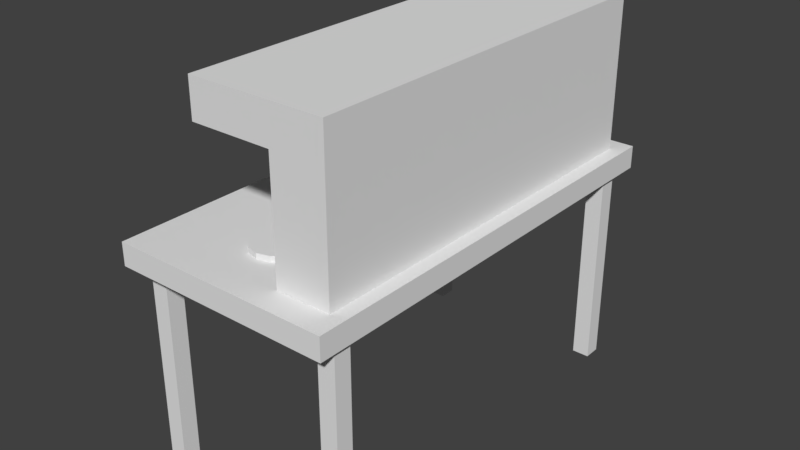 # Source: ColourPickerTable.blend  (saved by Blender 2.78.0; exported with 4.5.12 LTS)
import bpy
from mathutils import Matrix  # noqa: F401  (used for matrix-valued properties, if any)

bpy.ops.wm.read_factory_settings(use_empty=True)
scene = bpy.context.scene
scene.name = 'Scene'

# ---- collections
col_collection_1 = bpy.data.collections.new('Collection 1'); scene.collection.children.link(col_collection_1)

# ---- world
world_world = bpy.data.worlds.new('World'); scene.world = world_world
world_world.color = (0.05088, 0.05088, 0.05088)
world_world.use_sun_shadow = False
world_world.sun_shadow_jitter_overblur = 0.0
world_world.cycles.sampling_method = 'MANUAL'

# ---- meshes
me_cylinder_001 = bpy.data.meshes.new('Cylinder.001')
me_cylinder_001.from_pydata([(-0.005252, 0.6453, 1.473), (-0.005252, 0.6932, 1.506), (-0.0009019, 0.6441, 1.473), (0.02306, 0.6856, 1.506), (0.002283, 0.6409, 1.473), (0.04379, 0.6649, 1.506), (0.003448, 0.6366, 1.473), (0.05137, 0.6366, 1.506), (0.002283, 0.6322, 1.473), (0.04379, 0.6083, 1.506), (-0.0009019, 0.6291, 1.473), (0.02306, 0.5876, 1.506), (-0.005252, 0.6279, 1.473), (-0.005252, 0.58, 1.506), (-0.009602, 0.6291, 1.473), (-0.03356, 0.5876, 1.506), (-0.01279, 0.6322, 1.473), (-0.05429, 0.6083, 1.506), (-0.01395, 0.6366, 1.473), (-0.06188, 0.6366, 1.506), (-0.01279, 0.6409, 1.473), (-0.05429, 0.6649, 1.506), (-0.009602, 0.6441, 1.473), (-0.03357, 0.6856, 1.506), (-0.005252, 0.6851, 1.484), (0.01899, 0.6786, 1.484), (0.03674, 0.6608, 1.484), (0.04324, 0.6366, 1.484), (0.03674, 0.6124, 1.484), (0.01899, 0.5946, 1.484), (-0.005252, 0.5881, 1.484), (-0.0295, 0.5946, 1.484), (-0.04724, 0.6124, 1.484), (-0.05374, 0.6366, 1.484), (-0.04724, 0.6608, 1.484), (-0.0295, 0.6786, 1.484), (-0.005252, 0.6647, 1.473), (0.008787, 0.6609, 1.473), (0.01906, 0.6506, 1.473), (0.02283, 0.6366, 1.473), (0.01906, 0.6226, 1.473), (0.008787, 0.6123, 1.473), (-0.005252, 0.6085, 1.473), (-0.01929, 0.6123, 1.473), (-0.02957, 0.6226, 1.473), (-0.03333, 0.6366, 1.473), (-0.02957, 0.6506, 1.473), (-0.01929, 0.6609, 1.473), (-0.005252, 0.6422, 1.438), (-0.002452, 0.6414, 1.438), (-0.0004028, 0.6394, 1.438), (0.0003475, 0.6366, 1.438), (-0.0004028, 0.6338, 1.438), (-0.002452, 0.6317, 1.438), (-0.005252, 0.631, 1.438), (-0.008052, 0.6317, 1.438), (-0.0101, 0.6338, 1.438), (-0.01085, 0.6366, 1.438), (-0.0101, 0.6394, 1.438), (-0.008052, 0.6414, 1.438), (-0.005252, 0.6453, 1.438), (-0.0009019, 0.6441, 1.438), (0.002283, 0.6409, 1.438), (0.003448, 0.6366, 1.438), (0.002283, 0.6322, 1.438), (-0.0009019, 0.6291, 1.438), (-0.005252, 0.6279, 1.438), (-0.009602, 0.6291, 1.438), (-0.01279, 0.6322, 1.438), (-0.01395, 0.6366, 1.438), (-0.01279, 0.6409, 1.438), (-0.009602, 0.6441, 1.438), (-0.005252, 0.6422, 1.472), (-0.002452, 0.6414, 1.472), (-0.0004028, 0.6394, 1.472), (0.0003474, 0.6366, 1.472), (-0.0004028, 0.6338, 1.472), (-0.002452, 0.6317, 1.472), (-0.005252, 0.631, 1.472), (-0.008052, 0.6317, 1.472), (-0.0101, 0.6338, 1.472), (-0.01085, 0.6366, 1.472), (-0.0101, 0.6394, 1.472), (-0.008052, 0.6414, 1.472), (-0.005252, 0.3317, 1.473), (-0.005252, 0.3796, 1.506), (-0.0009019, 0.3305, 1.473), (0.02306, 0.3721, 1.506), (0.002283, 0.3274, 1.473), (0.04379, 0.3513, 1.506), (0.003448, 0.323, 1.473), (0.05137, 0.323, 1.506), (0.002283, 0.3187, 1.473), (0.04379, 0.2947, 1.506), (-0.0009019, 0.3155, 1.473), (0.02306, 0.274, 1.506), (-0.005252, 0.3143, 1.473), (-0.005252, 0.2664, 1.506), (-0.009602, 0.3155, 1.473), (-0.03356, 0.274, 1.506), (-0.01279, 0.3187, 1.473), (-0.05429, 0.2947, 1.506), (-0.01395, 0.323, 1.473), (-0.06188, 0.323, 1.506), (-0.01279, 0.3274, 1.473), (-0.05429, 0.3513, 1.506), (-0.009602, 0.3305, 1.473), (-0.03357, 0.3721, 1.506), (-0.005252, 0.3715, 1.484), (0.01899, 0.365, 1.484), (0.03674, 0.3473, 1.484), (0.04324, 0.323, 1.484), (0.03674, 0.2988, 1.484), (0.01899, 0.281, 1.484), (-0.005252, 0.2745, 1.484), (-0.0295, 0.281, 1.484), (-0.04724, 0.2988, 1.484), (-0.05374, 0.323, 1.484), (-0.04724, 0.3473, 1.484), (-0.0295, 0.365, 1.484), (-0.005252, 0.3511, 1.473), (0.008787, 0.3473, 1.473), (0.01906, 0.3371, 1.473), (0.02283, 0.323, 1.473), (0.01906, 0.309, 1.473), (0.008787, 0.2987, 1.473), (-0.005252, 0.2949, 1.473), (-0.01929, 0.2987, 1.473), (-0.02957, 0.309, 1.473), (-0.03333, 0.323, 1.473), (-0.02957, 0.3371, 1.473), (-0.01929, 0.3473, 1.473), (-0.005252, 0.3286, 1.438), (-0.002452, 0.3279, 1.438), (-0.0004028, 0.3258, 1.438), (0.0003475, 0.323, 1.438), (-0.0004028, 0.3202, 1.438), (-0.002452, 0.3182, 1.438), (-0.005252, 0.3174, 1.438), (-0.008052, 0.3182, 1.438), (-0.0101, 0.3202, 1.438), (-0.01085, 0.323, 1.438), (-0.0101, 0.3258, 1.438), (-0.008052, 0.3279, 1.438), (-0.005252, 0.3317, 1.438), (-0.0009019, 0.3305, 1.438), (0.002283, 0.3274, 1.438), (0.003448, 0.323, 1.438), (0.002283, 0.3187, 1.438), (-0.0009019, 0.3155, 1.438), (-0.005252, 0.3143, 1.438), (-0.009602, 0.3155, 1.438), (-0.01279, 0.3187, 1.438), (-0.01395, 0.323, 1.438), (-0.01279, 0.3274, 1.438), (-0.009602, 0.3305, 1.438), (-0.005252, 0.3286, 1.472), (-0.002452, 0.3279, 1.472), (-0.0004028, 0.3258, 1.472), (0.0003474, 0.323, 1.472), (-0.0004028, 0.3202, 1.472), (-0.002452, 0.3182, 1.472), (-0.005252, 0.3174, 1.472), (-0.008052, 0.3182, 1.472), (-0.0101, 0.3202, 1.472), (-0.01085, 0.323, 1.472), (-0.0101, 0.3258, 1.472), (-0.008052, 0.3279, 1.472), (-0.005252, 0.005313, 1.473), (-0.005252, 0.05324, 1.506), (-0.0009019, 0.004147, 1.473), (0.02306, 0.04565, 1.506), (0.002283, 0.0009626, 1.473), (0.04379, 0.02493, 1.506), (0.003448, -0.003388, 1.473), (0.05137, -0.003388, 1.506), (0.002283, -0.007738, 1.473), (0.04379, -0.0317, 1.506), (-0.0009019, -0.01092, 1.473), (0.02306, -0.05243, 1.506), (-0.005252, -0.01209, 1.473), (-0.005252, -0.06001, 1.506), (-0.009602, -0.01092, 1.473), (-0.03356, -0.05243, 1.506), (-0.01279, -0.007738, 1.473), (-0.05429, -0.0317, 1.506), (-0.01395, -0.003388, 1.473), (-0.06188, -0.003388, 1.506), (-0.01279, 0.0009626, 1.473), (-0.05429, 0.02493, 1.506), (-0.009602, 0.004147, 1.473), (-0.03357, 0.04565, 1.506), (-0.005252, 0.0451, 1.484), (0.01899, 0.0386, 1.484), (0.03674, 0.02086, 1.484), (0.04324, -0.003388, 1.484), (0.03674, -0.02763, 1.484), (0.01899, -0.04538, 1.484), (-0.005252, -0.05188, 1.484), (-0.0295, -0.04538, 1.484), (-0.04724, -0.02763, 1.484), (-0.05374, -0.003388, 1.484), (-0.04724, 0.02086, 1.484), (-0.0295, 0.0386, 1.484), (-0.005252, 0.02469, 1.473), (0.008787, 0.02093, 1.473), (0.01906, 0.01065, 1.473), (0.02283, -0.003388, 1.473), (0.01906, -0.01743, 1.473), (0.008787, -0.0277, 1.473), (-0.005252, -0.03147, 1.473), (-0.01929, -0.0277, 1.473), (-0.02957, -0.01743, 1.473), (-0.03333, -0.003388, 1.473), (-0.02957, 0.01065, 1.473), (-0.01929, 0.02093, 1.473), (-0.005252, 0.002212, 1.438), (-0.002452, 0.001462, 1.438), (-0.0004028, -0.0005879, 1.438), (0.0003475, -0.003388, 1.438), (-0.0004028, -0.006188, 1.438), (-0.002452, -0.008237, 1.438), (-0.005252, -0.008987, 1.438), (-0.008052, -0.008237, 1.438), (-0.0101, -0.006187, 1.438), (-0.01085, -0.003388, 1.438), (-0.0101, -0.0005879, 1.438), (-0.008052, 0.001462, 1.438), (-0.005252, 0.005313, 1.438), (-0.0009019, 0.004147, 1.438), (0.002283, 0.0009626, 1.438), (0.003448, -0.003388, 1.438), (0.002283, -0.007738, 1.438), (-0.0009019, -0.01092, 1.438), (-0.005252, -0.01209, 1.438), (-0.009602, -0.01092, 1.438), (-0.01279, -0.007738, 1.438), (-0.01395, -0.003388, 1.438), (-0.01279, 0.0009626, 1.438), (-0.009602, 0.004147, 1.438), (-0.005252, 0.002212, 1.472), (-0.002452, 0.001462, 1.472), (-0.0004028, -0.0005879, 1.472), (0.0003474, -0.003388, 1.472), (-0.0004028, -0.006188, 1.472), (-0.002452, -0.008237, 1.472), (-0.005252, -0.008987, 1.472), (-0.008052, -0.008237, 1.472), (-0.0101, -0.006187, 1.472), (-0.01085, -0.003388, 1.472), (-0.0101, -0.0005879, 1.472), (-0.008052, 0.001462, 1.472), (-0.005252, -0.3117, 1.473), (-0.005252, -0.2638, 1.506), (-0.0009019, -0.3129, 1.473), (0.02306, -0.2714, 1.506), (0.002283, -0.316, 1.473), (0.04379, -0.2921, 1.506), (0.003448, -0.3204, 1.473), (0.05137, -0.3204, 1.506), (0.002283, -0.3247, 1.473), (0.04379, -0.3487, 1.506), (-0.0009019, -0.3279, 1.473), (0.02306, -0.3694, 1.506), (-0.005252, -0.3291, 1.473), (-0.005252, -0.377, 1.506), (-0.009602, -0.3279, 1.473), (-0.03356, -0.3694, 1.506), (-0.01279, -0.3247, 1.473), (-0.05429, -0.3487, 1.506), (-0.01395, -0.3204, 1.473), (-0.06188, -0.3204, 1.506), (-0.01279, -0.316, 1.473), (-0.05429, -0.2921, 1.506), (-0.009602, -0.3129, 1.473), (-0.03357, -0.2714, 1.506), (-0.005252, -0.2719, 1.484), (0.01899, -0.2784, 1.484), (0.03674, -0.2961, 1.484), (0.04324, -0.3204, 1.484), (0.03674, -0.3446, 1.484), (0.01899, -0.3624, 1.484), (-0.005252, -0.3689, 1.484), (-0.0295, -0.3624, 1.484), (-0.04724, -0.3446, 1.484), (-0.05374, -0.3204, 1.484), (-0.04724, -0.2961, 1.484), (-0.0295, -0.2784, 1.484), (-0.005252, -0.2923, 1.473), (0.008787, -0.2961, 1.473), (0.01906, -0.3064, 1.473), (0.02283, -0.3204, 1.473), (0.01906, -0.3344, 1.473), (0.008787, -0.3447, 1.473), (-0.005252, -0.3485, 1.473), (-0.01929, -0.3447, 1.473), (-0.02957, -0.3344, 1.473), (-0.03333, -0.3204, 1.473), (-0.02957, -0.3064, 1.473), (-0.01929, -0.2961, 1.473), (-0.005252, -0.3148, 1.438), (-0.002452, -0.3155, 1.438), (-0.0004028, -0.3176, 1.438), (0.0003475, -0.3204, 1.438), (-0.0004028, -0.3232, 1.438), (-0.002452, -0.3252, 1.438), (-0.005252, -0.326, 1.438), (-0.008052, -0.3252, 1.438), (-0.0101, -0.3232, 1.438), (-0.01085, -0.3204, 1.438), (-0.0101, -0.3176, 1.438), (-0.008052, -0.3155, 1.438), (-0.005252, -0.3117, 1.438), (-0.0009019, -0.3129, 1.438), (0.002283, -0.316, 1.438), (0.003448, -0.3204, 1.438), (0.002283, -0.3247, 1.438), (-0.0009019, -0.3279, 1.438), (-0.005252, -0.3291, 1.438), (-0.009602, -0.3279, 1.438), (-0.01279, -0.3247, 1.438), (-0.01395, -0.3204, 1.438), (-0.01279, -0.316, 1.438), (-0.009602, -0.3129, 1.438), (-0.005252, -0.3148, 1.472), (-0.002452, -0.3155, 1.472), (-0.0004028, -0.3176, 1.472), (0.0003474, -0.3204, 1.472), (-0.0004028, -0.3232, 1.472), (-0.002452, -0.3252, 1.472), (-0.005252, -0.326, 1.472), (-0.008052, -0.3252, 1.472), (-0.0101, -0.3232, 1.472), (-0.01085, -0.3204, 1.472), (-0.0101, -0.3176, 1.472), (-0.008052, -0.3155, 1.472), (-0.005252, -0.6372, 1.473), (-0.005252, -0.5893, 1.506), (-0.0009019, -0.6384, 1.473), (0.02306, -0.5969, 1.506), (0.002283, -0.6416, 1.473), (0.04379, -0.6176, 1.506), (0.003448, -0.6459, 1.473), (0.05137, -0.6459, 1.506), (0.002283, -0.6503, 1.473), (0.04379, -0.6742, 1.506), (-0.0009019, -0.6535, 1.473), (0.02306, -0.695, 1.506), (-0.005252, -0.6546, 1.473), (-0.005252, -0.7026, 1.506), (-0.009602, -0.6535, 1.473), (-0.03356, -0.695, 1.506), (-0.01279, -0.6503, 1.473), (-0.05429, -0.6742, 1.506), (-0.01395, -0.6459, 1.473), (-0.06188, -0.6459, 1.506), (-0.01279, -0.6416, 1.473), (-0.05429, -0.6176, 1.506), (-0.009602, -0.6384, 1.473), (-0.03357, -0.5969, 1.506), (-0.005252, -0.5974, 1.484), (0.01899, -0.6039, 1.484), (0.03674, -0.6217, 1.484), (0.04324, -0.6459, 1.484), (0.03674, -0.6702, 1.484), (0.01899, -0.6879, 1.484), (-0.005252, -0.6944, 1.484), (-0.0295, -0.6879, 1.484), (-0.04724, -0.6702, 1.484), (-0.05374, -0.6459, 1.484), (-0.04724, -0.6217, 1.484), (-0.0295, -0.6039, 1.484), (-0.005252, -0.6179, 1.473), (0.008787, -0.6216, 1.473), (0.01906, -0.6319, 1.473), (0.02283, -0.6459, 1.473), (0.01906, -0.66, 1.473), (0.008787, -0.6703, 1.473), (-0.005252, -0.674, 1.473), (-0.01929, -0.6703, 1.473), (-0.02957, -0.66, 1.473), (-0.03333, -0.6459, 1.473), (-0.02957, -0.6319, 1.473), (-0.01929, -0.6216, 1.473), (-0.005252, -0.6403, 1.438), (-0.002452, -0.6411, 1.438), (-0.0004028, -0.6431, 1.438), (0.0003475, -0.6459, 1.438), (-0.0004028, -0.6487, 1.438), (-0.002452, -0.6508, 1.438), (-0.005252, -0.6515, 1.438), (-0.008052, -0.6508, 1.438), (-0.0101, -0.6487, 1.438), (-0.01085, -0.6459, 1.438), (-0.0101, -0.6431, 1.438), (-0.008052, -0.6411, 1.438), (-0.005252, -0.6372, 1.438), (-0.0009019, -0.6384, 1.438), (0.002283, -0.6416, 1.438), (0.003448, -0.6459, 1.438), (0.002283, -0.6503, 1.438), (-0.0009019, -0.6535, 1.438), (-0.005252, -0.6546, 1.438), (-0.009602, -0.6535, 1.438), (-0.01279, -0.6503, 1.438), (-0.01395, -0.6459, 1.438), (-0.01279, -0.6416, 1.438), (-0.009602, -0.6384, 1.438), (-0.005252, -0.6403, 1.472), (-0.002452, -0.6411, 1.472), (-0.0004028, -0.6431, 1.472), (0.0003474, -0.6459, 1.472), (-0.0004028, -0.6487, 1.472), (-0.002452, -0.6508, 1.472), (-0.005252, -0.6515, 1.472), (-0.008052, -0.6508, 1.472), (-0.0101, -0.6487, 1.472), (-0.01085, -0.6459, 1.472), (-0.0101, -0.6431, 1.472), (-0.008052, -0.6411, 1.472), (-0.06508, -0.2218, 1.02), (-0.0657, -0.2207, 0.9939), (-0.1054, -0.2622, 1.02), (-0.1065, -0.2615, 0.9939), (-0.1202, -0.3173, 1.02), (-0.1215, -0.3173, 0.9939), (-0.1054, -0.3725, 1.02), (-0.1065, -0.3731, 0.9939), (-0.06508, -0.4128, 1.02), (-0.0657, -0.4139, 0.9939), (-0.009928, -0.4276, 1.02), (-0.009928, -0.4289, 0.9939), (0.04522, -0.4128, 1.02), (0.04584, -0.4139, 0.9939), (0.08559, -0.3725, 1.02), (0.08667, -0.3731, 0.9939), (0.1004, -0.3173, 1.02), (0.1016, -0.3173, 0.9939), (0.08559, -0.2622, 1.02), (0.08667, -0.2615, 0.9939), (0.04522, -0.2218, 1.02), (0.04584, -0.2207, 0.9939), (-0.009928, -0.207, 1.02), (-0.009928, -0.2058, 0.9939), (-0.009928, 0.7554, 0.9939), (-0.009928, 0.7542, 1.02), (0.04584, 0.7405, 0.9939), (0.04522, 0.7394, 1.02), (0.08667, 0.6996, 0.9939), (0.08559, 0.699, 1.02), (0.1016, 0.6439, 0.9939), (0.1004, 0.6439, 1.02), (0.08667, 0.5881, 0.9939), (0.08559, 0.5887, 1.02), (0.04584, 0.5473, 0.9939), (0.04522, 0.5483, 1.02), (-0.009928, 0.5323, 0.9939), (-0.009928, 0.5336, 1.02), (-0.0657, 0.5473, 0.9939), (-0.06508, 0.5483, 1.02), (-0.1065, 0.5881, 0.9939), (-0.1054, 0.5887, 1.02), (-0.1215, 0.6439, 0.9939), (-0.1202, 0.6439, 1.02), (-0.1065, 0.6996, 0.9939), (-0.1054, 0.699, 1.02), (-0.0657, 0.7405, 0.9939), (-0.06508, 0.7394, 1.02), (-0.009928, 0.119, 0.9939), (-0.009928, 0.1178, 1.02), (0.04584, 0.1041, 0.9939), (0.04522, 0.103, 1.02), (0.08667, 0.06327, 0.9939), (0.08559, 0.06265, 1.02), (0.1016, 0.007502, 0.9939), (0.1004, 0.007502, 1.02), (0.08667, -0.04827, 0.9939), (0.08559, -0.04765, 1.02), (0.04584, -0.0891, 0.9939), (0.04522, -0.08802, 1.02), (-0.009928, -0.104, 0.9939), (-0.009928, -0.1028, 1.02), (-0.0657, -0.0891, 0.9939), (-0.06508, -0.08802, 1.02), (-0.1065, -0.04827, 0.9939), (-0.1054, -0.04765, 1.02), (-0.1215, 0.007501, 0.9939), (-0.1202, 0.007501, 1.02), (-0.1065, 0.06327, 0.9939), (-0.1054, 0.06265, 1.02), (-0.0657, 0.1041, 0.9939), (-0.06508, 0.103, 1.02), (0.04584, 0.7405, 1.02), (-0.009928, 0.7554, 1.02), (0.08667, 0.6996, 1.02), (0.1016, 0.6439, 1.02), (0.08667, 0.5881, 1.02), (0.04584, 0.5473, 1.02), (-0.009928, 0.5323, 1.02), (-0.0657, 0.5473, 1.02), (-0.1065, 0.5881, 1.02), (-0.1215, 0.6439, 1.02), (-0.1065, 0.6996, 1.02), (-0.0657, 0.7405, 1.02), (-0.0657, 0.4186, 1.02), (-0.1065, 0.3778, 1.02), (-0.1215, 0.322, 1.02), (-0.1065, 0.2662, 1.02), (-0.0657, 0.2254, 1.02), (-0.009928, 0.2104, 1.02), (0.04584, 0.2254, 1.02), (0.08667, 0.2662, 1.02), (0.1016, 0.322, 1.02), (0.08667, 0.3778, 1.02), (-0.009928, 0.4335, 1.02), (0.04584, 0.4186, 1.02), (-0.06508, 0.4175, 1.02), (-0.0657, 0.4186, 0.9939), (-0.1054, 0.3771, 1.02), (-0.1065, 0.3778, 0.9939), (-0.1202, 0.322, 1.02), (-0.1215, 0.322, 0.9939), (-0.1054, 0.2668, 1.02), (-0.1065, 0.2662, 0.9939), (-0.06508, 0.2265, 1.02), (-0.0657, 0.2254, 0.9939), (-0.009928, 0.2117, 1.02), (-0.009928, 0.2104, 0.9939), (0.04522, 0.2265, 1.02), (0.04584, 0.2254, 0.9939), (0.08559, 0.2668, 1.02), (0.08667, 0.2662, 0.9939), (0.1004, 0.322, 1.02), (0.1016, 0.322, 0.9939), (0.08559, 0.3771, 1.02), (0.08667, 0.3778, 0.9939), (0.04522, 0.4175, 1.02), (0.04584, 0.4186, 0.9939), (-0.009928, 0.4323, 1.02), (-0.009928, 0.4335, 0.9939), (0.04584, 0.1041, 1.02), (-0.009928, 0.119, 1.02), (0.08667, 0.06327, 1.02), (0.1016, 0.007502, 1.02), (0.08667, -0.04827, 1.02), (0.04584, -0.0891, 1.02), (-0.009928, -0.104, 1.02), (-0.0657, -0.0891, 1.02), (-0.1065, -0.04827, 1.02), (-0.1215, 0.007501, 1.02), (-0.1065, 0.06327, 1.02), (-0.0657, 0.1041, 1.02), (0.04584, -0.2207, 1.02), (-0.009928, -0.2058, 1.02), (0.08667, -0.2615, 1.02), (0.1016, -0.3173, 1.02), (0.08667, -0.3731, 1.02), (0.04584, -0.4139, 1.02), (-0.009928, -0.4289, 1.02), (-0.0657, -0.4139, 1.02), (-0.1065, -0.3731, 1.02), (-0.1215, -0.3173, 1.02), (-0.1065, -0.2615, 1.02), (-0.0657, -0.2207, 1.02), (-0.06508, -0.5422, 1.02), (-0.0657, -0.5411, 0.9939), (-0.1054, -0.5826, 1.02), (-0.1065, -0.5819, 0.9939), (-0.1202, -0.6377, 1.02), (-0.1215, -0.6377, 0.9939), (-0.1054, -0.6929, 1.02), (-0.1065, -0.6935, 0.9939), (-0.06508, -0.7332, 1.02), (-0.0657, -0.7343, 0.9939), (-0.009928, -0.748, 1.02), (-0.009928, -0.7493, 0.9939), (0.04522, -0.7332, 1.02), (0.04584, -0.7343, 0.9939), (0.08559, -0.6929, 1.02), (0.08667, -0.6935, 0.9939), (0.1004, -0.6377, 1.02), (0.1016, -0.6377, 0.9939), (0.08559, -0.5826, 1.02), (0.08667, -0.5819, 0.9939), (0.04522, -0.5422, 1.02), (0.04584, -0.5411, 0.9939), (-0.009928, -0.5274, 1.02), (-0.009928, -0.5262, 0.9939), (0.04584, -0.5411, 1.02), (-0.009928, -0.5262, 1.02), (0.08667, -0.5819, 1.02), (0.1016, -0.6377, 1.02), (0.08667, -0.6935, 1.02), (0.04584, -0.7343, 1.02), (-0.009928, -0.7493, 1.02), (-0.0657, -0.7343, 1.02), (-0.1065, -0.6935, 1.02), (-0.1215, -0.6377, 1.02), (-0.1065, -0.5819, 1.02), (-0.0657, -0.5411, 1.02), (0.1976, -0.8547, 0.9831), (0.1976, -0.8547, 1.671), (0.1976, 0.8998, 0.9831), (0.1976, 0.8998, 1.671), (0.4362, -0.8547, 0.9831), (0.4362, -0.8547, 1.671), (0.4362, 0.8998, 0.9831), (0.4362, 0.8998, 1.671), (0.1976, -0.8547, 1.505), (0.1976, 0.8998, 1.505), (0.4362, 0.8998, 1.505), (0.4362, -0.8547, 1.505), (-0.1589, -0.8547, 1.505), (-0.1589, -0.8547, 1.671), (-0.1589, 0.8998, 1.671), (-0.1589, 0.8998, 1.505), (0.4021, 0.792, 0.005769), (0.4021, 0.792, 0.8915), (0.4021, 0.8682, 0.005769), (0.4021, 0.8682, 0.8915), (0.4783, 0.792, 0.005769), (0.4783, 0.792, 0.8915), (0.4783, 0.8682, 0.005769), (0.4783, 0.8682, 0.8915), (0.4021, -0.8837, 0.005769), (0.4021, -0.8837, 0.8915), (0.4021, -0.8076, 0.005769), (0.4021, -0.8076, 0.8915), (0.4783, -0.8837, 0.005769), (0.4783, -0.8837, 0.8915), (0.4783, -0.8076, 0.005769), (0.4783, -0.8076, 0.8915), (-0.4332, -0.8837, 0.005769), (-0.4332, -0.8837, 0.8915), (-0.4332, -0.8076, 0.005769), (-0.4332, -0.8076, 0.8915), (-0.357, -0.8837, 0.005769), (-0.357, -0.8837, 0.8915), (-0.357, -0.8076, 0.005769), (-0.357, -0.8076, 0.8915), (-0.4332, 0.7931, 0.005769), (-0.4332, 0.7931, 0.8915), (-0.4332, 0.8693, 0.005769), (-0.4332, 0.8693, 0.8915), (-0.357, 0.7931, 0.005769), (-0.357, 0.7931, 0.8915), (-0.357, 0.8693, 0.005769), (-0.357, 0.8693, 0.8915), (-0.4726, -0.9688, 0.8943), (-0.4726, -0.9688, 0.9949), (-0.4726, 0.9858, 0.8943), (-0.4726, 0.9858, 0.9949), (0.4984, -0.9688, 0.8943), (0.4984, -0.9688, 0.9949), (0.4984, 0.9858, 0.8943), (0.4984, 0.9858, 0.9949)], [], [(24, 1, 3, 25), (25, 3, 5, 26), (26, 5, 7, 27), (27, 7, 9, 28), (28, 9, 11, 29), (29, 11, 13, 30), (30, 13, 15, 31), (31, 15, 17, 32), (32, 17, 19, 33), (33, 19, 21, 34), (34, 21, 23, 35), (35, 23, 1, 24), (6, 8, 64, 63), (47, 35, 24, 36), (46, 34, 35, 47), (45, 33, 34, 46), (44, 32, 33, 45), (43, 31, 32, 44), (42, 30, 31, 43), (41, 29, 30, 42), (40, 28, 29, 41), (39, 27, 28, 40), (38, 26, 27, 39), (37, 25, 26, 38), (36, 24, 25, 37), (2, 0, 36, 37), (4, 2, 37, 38), (6, 4, 38, 39), (8, 6, 39, 40), (10, 8, 40, 41), (12, 10, 41, 42), (14, 12, 42, 43), (16, 14, 43, 44), (18, 16, 44, 45), (20, 18, 45, 46), (22, 20, 46, 47), (0, 22, 47, 36), (54, 55, 79, 78), (20, 22, 71, 70), (0, 2, 61, 60), (14, 16, 68, 67), (8, 10, 65, 64), (22, 0, 60, 71), (2, 4, 62, 61), (16, 18, 69, 68), (10, 12, 66, 65), (4, 6, 63, 62), (18, 20, 70, 69), (12, 14, 67, 66), (49, 48, 60, 61), (50, 49, 61, 62), (51, 50, 62, 63), (52, 51, 63, 64), (53, 52, 64, 65), (54, 53, 65, 66), (55, 54, 66, 67), (56, 55, 67, 68), (57, 56, 68, 69), (58, 57, 69, 70), (59, 58, 70, 71), (48, 59, 71, 60), (72, 73, 74, 75, 76, 77, 78, 79, 80, 81, 82, 83), (51, 52, 76, 75), (58, 59, 83, 82), (48, 49, 73, 72), (55, 56, 80, 79), (52, 53, 77, 76), (59, 48, 72, 83), (49, 50, 74, 73), (56, 57, 81, 80), (53, 54, 78, 77), (50, 51, 75, 74), (57, 58, 82, 81), (108, 85, 87, 109), (109, 87, 89, 110), (110, 89, 91, 111), (111, 91, 93, 112), (112, 93, 95, 113), (113, 95, 97, 114), (114, 97, 99, 115), (115, 99, 101, 116), (116, 101, 103, 117), (117, 103, 105, 118), (118, 105, 107, 119), (119, 107, 85, 108), (90, 92, 148, 147), (131, 119, 108, 120), (130, 118, 119, 131), (129, 117, 118, 130), (128, 116, 117, 129), (127, 115, 116, 128), (126, 114, 115, 127), (125, 113, 114, 126), (124, 112, 113, 125), (123, 111, 112, 124), (122, 110, 111, 123), (121, 109, 110, 122), (120, 108, 109, 121), (86, 84, 120, 121), (88, 86, 121, 122), (90, 88, 122, 123), (92, 90, 123, 124), (94, 92, 124, 125), (96, 94, 125, 126), (98, 96, 126, 127), (100, 98, 127, 128), (102, 100, 128, 129), (104, 102, 129, 130), (106, 104, 130, 131), (84, 106, 131, 120), (138, 139, 163, 162), (104, 106, 155, 154), (84, 86, 145, 144), (98, 100, 152, 151), (92, 94, 149, 148), (106, 84, 144, 155), (86, 88, 146, 145), (100, 102, 153, 152), (94, 96, 150, 149), (88, 90, 147, 146), (102, 104, 154, 153), (96, 98, 151, 150), (133, 132, 144, 145), (134, 133, 145, 146), (135, 134, 146, 147), (136, 135, 147, 148), (137, 136, 148, 149), (138, 137, 149, 150), (139, 138, 150, 151), (140, 139, 151, 152), (141, 140, 152, 153), (142, 141, 153, 154), (143, 142, 154, 155), (132, 143, 155, 144), (156, 157, 158, 159, 160, 161, 162, 163, 164, 165, 166, 167), (135, 136, 160, 159), (142, 143, 167, 166), (132, 133, 157, 156), (139, 140, 164, 163), (136, 137, 161, 160), (143, 132, 156, 167), (133, 134, 158, 157), (140, 141, 165, 164), (137, 138, 162, 161), (134, 135, 159, 158), (141, 142, 166, 165), (192, 169, 171, 193), (193, 171, 173, 194), (194, 173, 175, 195), (195, 175, 177, 196), (196, 177, 179, 197), (197, 179, 181, 198), (198, 181, 183, 199), (199, 183, 185, 200), (200, 185, 187, 201), (201, 187, 189, 202), (202, 189, 191, 203), (203, 191, 169, 192), (174, 176, 232, 231), (215, 203, 192, 204), (214, 202, 203, 215), (213, 201, 202, 214), (212, 200, 201, 213), (211, 199, 200, 212), (210, 198, 199, 211), (209, 197, 198, 210), (208, 196, 197, 209), (207, 195, 196, 208), (206, 194, 195, 207), (205, 193, 194, 206), (204, 192, 193, 205), (170, 168, 204, 205), (172, 170, 205, 206), (174, 172, 206, 207), (176, 174, 207, 208), (178, 176, 208, 209), (180, 178, 209, 210), (182, 180, 210, 211), (184, 182, 211, 212), (186, 184, 212, 213), (188, 186, 213, 214), (190, 188, 214, 215), (168, 190, 215, 204), (222, 223, 247, 246), (188, 190, 239, 238), (168, 170, 229, 228), (182, 184, 236, 235), (176, 178, 233, 232), (190, 168, 228, 239), (170, 172, 230, 229), (184, 186, 237, 236), (178, 180, 234, 233), (172, 174, 231, 230), (186, 188, 238, 237), (180, 182, 235, 234), (217, 216, 228, 229), (218, 217, 229, 230), (219, 218, 230, 231), (220, 219, 231, 232), (221, 220, 232, 233), (222, 221, 233, 234), (223, 222, 234, 235), (224, 223, 235, 236), (225, 224, 236, 237), (226, 225, 237, 238), (227, 226, 238, 239), (216, 227, 239, 228), (240, 241, 242, 243, 244, 245, 246, 247, 248, 249, 250, 251), (219, 220, 244, 243), (226, 227, 251, 250), (216, 217, 241, 240), (223, 224, 248, 247), (220, 221, 245, 244), (227, 216, 240, 251), (217, 218, 242, 241), (224, 225, 249, 248), (221, 222, 246, 245), (218, 219, 243, 242), (225, 226, 250, 249), (276, 253, 255, 277), (277, 255, 257, 278), (278, 257, 259, 279), (279, 259, 261, 280), (280, 261, 263, 281), (281, 263, 265, 282), (282, 265, 267, 283), (283, 267, 269, 284), (284, 269, 271, 285), (285, 271, 273, 286), (286, 273, 275, 287), (287, 275, 253, 276), (258, 260, 316, 315), (299, 287, 276, 288), (298, 286, 287, 299), (297, 285, 286, 298), (296, 284, 285, 297), (295, 283, 284, 296), (294, 282, 283, 295), (293, 281, 282, 294), (292, 280, 281, 293), (291, 279, 280, 292), (290, 278, 279, 291), (289, 277, 278, 290), (288, 276, 277, 289), (254, 252, 288, 289), (256, 254, 289, 290), (258, 256, 290, 291), (260, 258, 291, 292), (262, 260, 292, 293), (264, 262, 293, 294), (266, 264, 294, 295), (268, 266, 295, 296), (270, 268, 296, 297), (272, 270, 297, 298), (274, 272, 298, 299), (252, 274, 299, 288), (306, 307, 331, 330), (272, 274, 323, 322), (252, 254, 313, 312), (266, 268, 320, 319), (260, 262, 317, 316), (274, 252, 312, 323), (254, 256, 314, 313), (268, 270, 321, 320), (262, 264, 318, 317), (256, 258, 315, 314), (270, 272, 322, 321), (264, 266, 319, 318), (301, 300, 312, 313), (302, 301, 313, 314), (303, 302, 314, 315), (304, 303, 315, 316), (305, 304, 316, 317), (306, 305, 317, 318), (307, 306, 318, 319), (308, 307, 319, 320), (309, 308, 320, 321), (310, 309, 321, 322), (311, 310, 322, 323), (300, 311, 323, 312), (324, 325, 326, 327, 328, 329, 330, 331, 332, 333, 334, 335), (303, 304, 328, 327), (310, 311, 335, 334), (300, 301, 325, 324), (307, 308, 332, 331), (304, 305, 329, 328), (311, 300, 324, 335), (301, 302, 326, 325), (308, 309, 333, 332), (305, 306, 330, 329), (302, 303, 327, 326), (309, 310, 334, 333), (360, 337, 339, 361), (361, 339, 341, 362), (362, 341, 343, 363), (363, 343, 345, 364), (364, 345, 347, 365), (365, 347, 349, 366), (366, 349, 351, 367), (367, 351, 353, 368), (368, 353, 355, 369), (369, 355, 357, 370), (370, 357, 359, 371), (371, 359, 337, 360), (342, 344, 400, 399), (383, 371, 360, 372), (382, 370, 371, 383), (381, 369, 370, 382), (380, 368, 369, 381), (379, 367, 368, 380), (378, 366, 367, 379), (377, 365, 366, 378), (376, 364, 365, 377), (375, 363, 364, 376), (374, 362, 363, 375), (373, 361, 362, 374), (372, 360, 361, 373), (338, 336, 372, 373), (340, 338, 373, 374), (342, 340, 374, 375), (344, 342, 375, 376), (346, 344, 376, 377), (348, 346, 377, 378), (350, 348, 378, 379), (352, 350, 379, 380), (354, 352, 380, 381), (356, 354, 381, 382), (358, 356, 382, 383), (336, 358, 383, 372), (390, 391, 415, 414), (356, 358, 407, 406), (336, 338, 397, 396), (350, 352, 404, 403), (344, 346, 401, 400), (358, 336, 396, 407), (338, 340, 398, 397), (352, 354, 405, 404), (346, 348, 402, 401), (340, 342, 399, 398), (354, 356, 406, 405), (348, 350, 403, 402), (385, 384, 396, 397), (386, 385, 397, 398), (387, 386, 398, 399), (388, 387, 399, 400), (389, 388, 400, 401), (390, 389, 401, 402), (391, 390, 402, 403), (392, 391, 403, 404), (393, 392, 404, 405), (394, 393, 405, 406), (395, 394, 406, 407), (384, 395, 407, 396), (408, 409, 410, 411, 412, 413, 414, 415, 416, 417, 418, 419), (387, 388, 412, 411), (394, 395, 419, 418), (384, 385, 409, 408), (391, 392, 416, 415), (388, 389, 413, 412), (395, 384, 408, 419), (385, 386, 410, 409), (392, 393, 417, 416), (389, 390, 414, 413), (386, 387, 411, 410), (393, 394, 418, 417), (441, 552, 554, 439), (443, 553, 552, 441), (444, 493, 492, 446), (446, 492, 494, 448), (448, 494, 495, 450), (450, 495, 496, 452), (452, 496, 497, 454), (454, 497, 498, 456), (456, 498, 499, 458), (458, 499, 500, 460), (460, 500, 501, 462), (462, 501, 502, 464), (447, 445, 467, 465, 463, 461, 459, 457, 455, 453, 451, 449), (464, 502, 503, 466), (466, 503, 493, 444), (445, 447, 492, 493), (447, 449, 494, 492), (449, 451, 495, 494), (451, 453, 496, 495), (453, 455, 497, 496), (455, 457, 498, 497), (457, 459, 499, 498), (459, 461, 500, 499), (461, 463, 501, 500), (463, 465, 502, 501), (465, 467, 503, 502), (468, 541, 540, 470), (470, 540, 542, 472), (472, 542, 543, 474), (474, 543, 544, 476), (476, 544, 545, 478), (478, 545, 546, 480), (480, 546, 547, 482), (482, 547, 548, 484), (484, 548, 549, 486), (486, 549, 550, 488), (471, 469, 491, 489, 487, 485, 483, 481, 479, 477, 475, 473), (488, 550, 551, 490), (490, 551, 541, 468), (467, 445, 493, 503), (516, 538, 514, 504), (518, 516, 504, 505), (520, 518, 505, 506), (522, 520, 506, 507), (524, 522, 507, 508), (526, 524, 508, 509), (528, 526, 509, 510), (530, 528, 510, 511), (532, 530, 511, 512), (534, 532, 512, 513), (536, 534, 513, 515), (538, 536, 515, 514), (517, 504, 514, 539), (519, 505, 504, 517), (536, 538, 516, 518, 520, 522, 524, 526, 528, 530, 532, 534), (521, 506, 505, 519), (523, 507, 506, 521), (525, 508, 507, 523), (527, 509, 508, 525), (529, 510, 509, 527), (531, 511, 510, 529), (533, 512, 511, 531), (535, 513, 512, 533), (537, 515, 513, 535), (539, 514, 515, 537), (469, 471, 540, 541), (471, 473, 542, 540), (473, 475, 543, 542), (475, 477, 544, 543), (477, 479, 545, 544), (479, 481, 546, 545), (481, 483, 547, 546), (483, 485, 548, 547), (485, 487, 549, 548), (487, 489, 550, 549), (489, 491, 551, 550), (491, 469, 541, 551), (439, 554, 555, 437), (437, 555, 556, 435), (435, 556, 557, 433), (433, 557, 558, 431), (431, 558, 559, 429), (429, 559, 560, 427), (427, 560, 561, 425), (425, 561, 562, 423), (440, 442, 420, 422, 424, 426, 428, 430, 432, 434, 436, 438), (423, 562, 563, 421), (421, 563, 553, 443), (442, 440, 552, 553), (440, 438, 554, 552), (438, 436, 555, 554), (436, 434, 556, 555), (434, 432, 557, 556), (432, 430, 558, 557), (430, 428, 559, 558), (428, 426, 560, 559), (426, 424, 561, 560), (424, 422, 562, 561), (422, 420, 563, 562), (420, 442, 553, 563), (585, 588, 590, 583), (587, 589, 588, 585), (583, 590, 591, 581), (581, 591, 592, 579), (579, 592, 593, 577), (577, 593, 594, 575), (575, 594, 595, 573), (573, 595, 596, 571), (571, 596, 597, 569), (569, 597, 598, 567), (584, 586, 564, 566, 568, 570, 572, 574, 576, 578, 580, 582), (567, 598, 599, 565), (565, 599, 589, 587), (586, 584, 588, 589), (584, 582, 590, 588), (582, 580, 591, 590), (580, 578, 592, 591), (578, 576, 593, 592), (576, 574, 594, 593), (574, 572, 595, 594), (572, 570, 596, 595), (570, 568, 597, 596), (568, 566, 598, 597), (566, 564, 599, 598), (564, 586, 589, 599), (608, 601, 613, 612), (609, 603, 607, 610), (610, 607, 605, 611), (611, 605, 601, 608), (602, 606, 604, 600), (607, 603, 601, 605), (604, 611, 608, 600), (606, 610, 611, 604), (602, 609, 610, 606), (600, 608, 609, 602), (612, 613, 614, 615), (609, 608, 612, 615), (601, 603, 614, 613), (603, 609, 615, 614), (616, 617, 619, 618), (618, 619, 623, 622), (622, 623, 621, 620), (620, 621, 617, 616), (618, 622, 620, 616), (624, 625, 627, 626), (626, 627, 631, 630), (630, 631, 629, 628), (628, 629, 625, 624), (626, 630, 628, 624), (632, 633, 635, 634), (634, 635, 639, 638), (638, 639, 637, 636), (636, 637, 633, 632), (634, 638, 636, 632), (640, 641, 643, 642), (642, 643, 647, 646), (646, 647, 645, 644), (644, 645, 641, 640), (642, 646, 644, 640), (648, 649, 651, 650), (650, 651, 655, 654), (654, 655, 653, 652), (652, 653, 649, 648), (650, 654, 652, 648), (655, 651, 649, 653)])
me_cylinder_001.use_remesh_preserve_volume = False
me_cylinder_001.use_remesh_preserve_attributes = False
me_cylinder_001.use_mirror_vertex_groups = False
me_cylinder_001.update()

# ---- objects
ob_cylinder_001 = bpy.data.objects.new('Cylinder.001', me_cylinder_001)

# ---- transforms, parenting, visibility, modifiers, constraints
ob_cylinder_001.location = (0.0, 0.0, 0.0)
ob_cylinder_001.scale = (1.008, 1.0, 1.0)
ob_cylinder_001.lineart.crease_threshold = 0.0

# ---- collection membership
col_collection_1.objects.link(ob_cylinder_001)

# ---- scene / render settings (as saved in the file)
scene.frame_start = 1; scene.frame_end = 250; scene.frame_set(2)
scene.render.engine = 'BLENDER_EEVEE_NEXT'
scene.render.resolution_percentage = 50
scene.render.dither_intensity = 0.0
scene.cycles.use_denoising = False
scene.cycles.samples = 128
scene.cycles.sampling_pattern = 'TABULATED_SOBOL'
scene.cycles.light_sampling_threshold = 0.0
scene.cycles.use_adaptive_sampling = False
scene.cycles.use_light_tree = False
scene.cycles.blur_glossy = 0.0
scene.cycles.sample_clamp_indirect = 0.0
scene.view_settings.view_transform = 'Standard'
bpy.context.view_layer.update()

# ---- added for rendering (the .blend has no active camera and no usable light): camera, sun
cam_auto = bpy.data.cameras.new('AutoCamera')
cam_auto.lens = 50.0
cam_auto.sensor_width = 36.0
cam_auto.clip_end = 1000.0
ob_auto_camera = bpy.data.objects.new('AutoCamera', cam_auto)
scene.collection.objects.link(ob_auto_camera)
ob_auto_camera.location = (2.55544, -3.04238, 2.8722)
ob_auto_camera.rotation_euler = (1.09748, -7.21219e-08, 0.694738)
scene.camera = ob_auto_camera
light_auto_sun = bpy.data.lights.new('AutoSun', 'SUN')
light_auto_sun.energy = 3.0
light_auto_sun.angle = 0.0523599
ob_auto_sun = bpy.data.objects.new('AutoSun', light_auto_sun)
scene.collection.objects.link(ob_auto_sun)
ob_auto_sun.rotation_euler = (0.872665, 0.174533, 0.523599)
bpy.context.view_layer.update()
